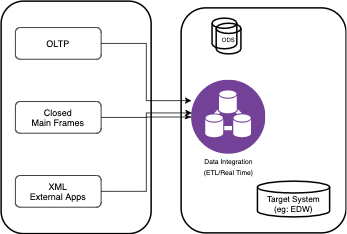

The diagram above was exported from draw.io. Its source (the exported page's mxGraphModel, read from the mxfile embedded in the PNG):
<mxGraphModel dx="1376" dy="824" grid="1" gridSize="10" guides="1" tooltips="1" connect="1" arrows="1" fold="1" page="1" pageScale="1" pageWidth="827" pageHeight="1169" math="0" shadow="0">
  <root>
    <mxCell id="0" />
    <mxCell id="1" parent="0" />
    <mxCell id="iKkboioJrwjUS6eE_zU4-86" value="" style="group" vertex="1" connectable="0" parent="1">
      <mxGeometry x="10" y="90" width="460" height="310" as="geometry" />
    </mxCell>
    <mxCell id="iKkboioJrwjUS6eE_zU4-85" value="" style="group" vertex="1" connectable="0" parent="iKkboioJrwjUS6eE_zU4-86">
      <mxGeometry x="240" y="9" width="220" height="300" as="geometry" />
    </mxCell>
    <mxCell id="iKkboioJrwjUS6eE_zU4-72" value="" style="whiteSpace=wrap;html=1;rounded=1;labelBackgroundColor=none;fontColor=#000000;fillColor=none;align=left;strokeWidth=2;" vertex="1" parent="iKkboioJrwjUS6eE_zU4-85">
      <mxGeometry width="220" height="300" as="geometry" />
    </mxCell>
    <mxCell id="iKkboioJrwjUS6eE_zU4-60" value="" style="aspect=fixed;perimeter=ellipsePerimeter;html=1;align=center;shadow=0;dashed=0;fontColor=#4277BB;labelBackgroundColor=#ffffff;fontSize=12;spacingTop=3;image;image=img/lib/ibm/analytics/data_integration.svg;rounded=0;fillColor=none;" vertex="1" parent="iKkboioJrwjUS6eE_zU4-85">
      <mxGeometry x="13.75" y="96.13636363636363" width="98.99999999999999" height="98.99999999999999" as="geometry" />
    </mxCell>
    <mxCell id="iKkboioJrwjUS6eE_zU4-65" value="&lt;font style=&quot;font-size: 9px&quot;&gt;Data Integration&lt;br&gt;(ETL/Real Time)&lt;/font&gt;" style="text;html=1;strokeColor=none;fillColor=none;align=center;verticalAlign=middle;whiteSpace=wrap;rounded=0;labelBackgroundColor=none;fontColor=#000000;" vertex="1" parent="iKkboioJrwjUS6eE_zU4-85">
      <mxGeometry x="24.75" y="201" width="77" height="20.454545454545453" as="geometry" />
    </mxCell>
    <mxCell id="iKkboioJrwjUS6eE_zU4-66" value="" style="strokeWidth=2;html=1;shape=mxgraph.flowchart.database;whiteSpace=wrap;rounded=0;labelBackgroundColor=none;fontColor=#000000;fillColor=none;align=left;" vertex="1" parent="iKkboioJrwjUS6eE_zU4-85">
      <mxGeometry x="41.25" y="13.636363636363635" width="33" height="40.90909090909091" as="geometry" />
    </mxCell>
    <mxCell id="iKkboioJrwjUS6eE_zU4-67" value="&lt;font style=&quot;font-size: 8px&quot;&gt;ODS&lt;/font&gt;" style="strokeWidth=2;html=1;shape=mxgraph.flowchart.database;whiteSpace=wrap;rounded=0;labelBackgroundColor=none;fontColor=#000000;fillColor=none;align=center;" vertex="1" parent="iKkboioJrwjUS6eE_zU4-85">
      <mxGeometry x="46.74999999999999" y="20.454545454545453" width="33" height="40.90909090909091" as="geometry" />
    </mxCell>
    <mxCell id="iKkboioJrwjUS6eE_zU4-70" value="&lt;div style=&quot;font-size: 11px&quot;&gt;&lt;font style=&quot;font-size: 11px&quot;&gt;&lt;br&gt;&lt;/font&gt;&lt;/div&gt;&lt;div style=&quot;font-size: 11px&quot;&gt;&lt;font style=&quot;font-size: 11px&quot;&gt;Target System&lt;/font&gt;&lt;/div&gt;&lt;div style=&quot;font-size: 11px&quot;&gt;&lt;font style=&quot;font-size: 11px&quot;&gt;(eg: EDW)&lt;/font&gt;&lt;/div&gt;" style="strokeWidth=2;html=1;shape=mxgraph.flowchart.database;whiteSpace=wrap;rounded=0;labelBackgroundColor=none;fontColor=#000000;fillColor=none;align=center;" vertex="1" parent="iKkboioJrwjUS6eE_zU4-85">
      <mxGeometry x="101.75" y="231.00454545454545" width="96.24999999999999" height="47.72727272727272" as="geometry" />
    </mxCell>
    <mxCell id="iKkboioJrwjUS6eE_zU4-84" value="" style="group" vertex="1" connectable="0" parent="iKkboioJrwjUS6eE_zU4-86">
      <mxGeometry width="200" height="310" as="geometry" />
    </mxCell>
    <mxCell id="iKkboioJrwjUS6eE_zU4-81" value="" style="whiteSpace=wrap;html=1;rounded=1;labelBackgroundColor=none;fontColor=#000000;fillColor=none;align=left;strokeWidth=2;" vertex="1" parent="iKkboioJrwjUS6eE_zU4-84">
      <mxGeometry width="200" height="310" as="geometry" />
    </mxCell>
    <mxCell id="iKkboioJrwjUS6eE_zU4-50" value="OLTP" style="rounded=1;whiteSpace=wrap;html=1;labelBackgroundColor=none;fontColor=#000000;align=center;fillColor=none;" vertex="1" parent="iKkboioJrwjUS6eE_zU4-84">
      <mxGeometry x="19.047619047619047" y="35.22727272727273" width="114.28571428571429" height="42.27272727272727" as="geometry" />
    </mxCell>
    <mxCell id="iKkboioJrwjUS6eE_zU4-56" value="Closed&lt;br&gt;Main Frames" style="rounded=1;whiteSpace=wrap;html=1;labelBackgroundColor=none;fontColor=#000000;align=center;fillColor=none;" vertex="1" parent="iKkboioJrwjUS6eE_zU4-84">
      <mxGeometry x="19.047619047619047" y="133.86363636363637" width="114.28571428571429" height="42.27272727272727" as="geometry" />
    </mxCell>
    <mxCell id="iKkboioJrwjUS6eE_zU4-58" value="XML&lt;br&gt;External Apps" style="rounded=1;whiteSpace=wrap;html=1;labelBackgroundColor=none;fontColor=#000000;align=center;fillColor=none;" vertex="1" parent="iKkboioJrwjUS6eE_zU4-84">
      <mxGeometry x="19.047619047619047" y="232.5" width="114.28571428571429" height="42.27272727272727" as="geometry" />
    </mxCell>
    <mxCell id="iKkboioJrwjUS6eE_zU4-64" style="edgeStyle=orthogonalEdgeStyle;rounded=0;orthogonalLoop=1;jettySize=auto;html=1;entryX=0;entryY=0.278;entryDx=0;entryDy=0;entryPerimeter=0;fontColor=#000000;strokeColor=#000000;strokeWidth=1;" edge="1" parent="iKkboioJrwjUS6eE_zU4-86" source="iKkboioJrwjUS6eE_zU4-50" target="iKkboioJrwjUS6eE_zU4-60">
      <mxGeometry relative="1" as="geometry" />
    </mxCell>
    <mxCell id="iKkboioJrwjUS6eE_zU4-63" style="edgeStyle=orthogonalEdgeStyle;rounded=0;orthogonalLoop=1;jettySize=auto;html=1;entryX=0.006;entryY=0.444;entryDx=0;entryDy=0;entryPerimeter=0;fontColor=#000000;strokeColor=#000000;strokeWidth=1;" edge="1" parent="iKkboioJrwjUS6eE_zU4-86" source="iKkboioJrwjUS6eE_zU4-56" target="iKkboioJrwjUS6eE_zU4-60">
      <mxGeometry relative="1" as="geometry" />
    </mxCell>
    <mxCell id="iKkboioJrwjUS6eE_zU4-62" style="edgeStyle=orthogonalEdgeStyle;rounded=0;orthogonalLoop=1;jettySize=auto;html=1;fontColor=#000000;strokeColor=#000000;strokeWidth=1;entryX=1;entryY=0.5;entryDx=0;entryDy=0;endArrow=none;endFill=0;startArrow=classicThin;startFill=1;" edge="1" parent="iKkboioJrwjUS6eE_zU4-86" source="iKkboioJrwjUS6eE_zU4-60" target="iKkboioJrwjUS6eE_zU4-58">
      <mxGeometry relative="1" as="geometry" />
    </mxCell>
  </root>
</mxGraphModel>